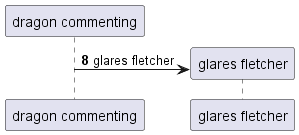

The diagram above was rendered by PlantUML. Its source (embedded in the PNG):
@startuml
participant "dragon commenting" as 0
autonumber 8 5
create participant "glares fletcher" as 1
0 -> 1 : glares fletcher
autonumber stop
@enduml